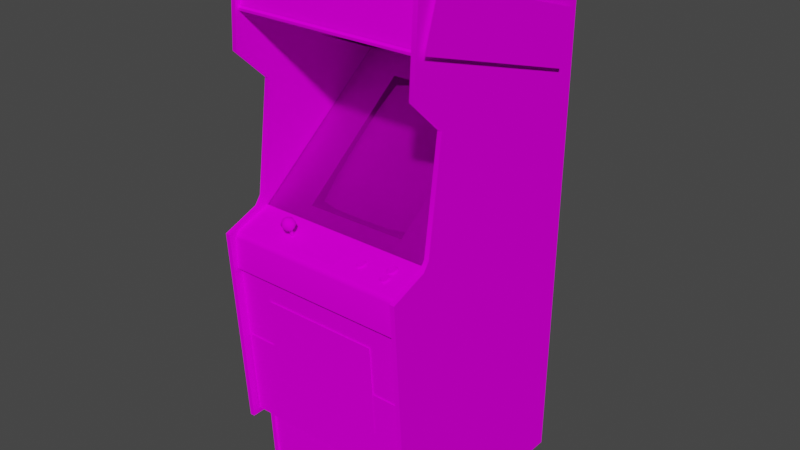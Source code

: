 # Source: timeplt.blend  (saved by Blender 2.93.20; exported with 4.5.12 LTS)
import bpy
from mathutils import Matrix  # noqa: F401  (used for matrix-valued properties, if any)

bpy.ops.wm.read_factory_settings(use_empty=True)
scene = bpy.context.scene
scene.name = 'Scene'

# ---- images (referenced by path relative to the original .blend; pixels are not part of the script)
import os
ASSET_DIR = os.environ.get("B2B_ASSET_DIR", "")  # directory of the original .blend (textures are referenced by path, not embedded)
HERE = os.path.dirname(os.path.abspath(__file__))  # packed textures are extracted next to this script under _unpacked/

def load_image(name, relpath, width, height, colorspace="sRGB"):
    """Load a texture the original file referenced (path relative to the .blend, or extracted next to this script)."""
    p = next((c for c in (os.path.join(HERE, relpath), os.path.join(ASSET_DIR, relpath)) if relpath and os.path.exists(c)), "")
    if p:
        img = bpy.data.images.load(p, check_existing=True)
        img.name = name
    else:  # same state as the original file: an image datablock whose file is absent (Cycles renders it pink)
        img = bpy.data.images.new(name, width, height)
        img.source = "FILE"
        img.filepath = "//" + (relpath or name)
    img.colorspace_settings.name = colorspace
    return img
img_timepltmarquee_tiff = load_image('timepltmarquee.TIFF', 'timepltmarquee.TIFF', 1024, 1024, 'sRGB')
img_timepltmonitormap_tiff = load_image('timepltmonitormap.TIFF', 'timepltmonitormap.TIFF', 1024, 1024, 'sRGB')
img_timepltbezelglassblack_tiff = load_image('timepltbezelglassblack.TIFF', 'timepltbezelglassblack.TIFF', 1024, 1024, 'sRGB')
img_timepltdecalmap_tiff = load_image('timepltdecalmap.TIFF', 'timepltdecalmap.TIFF', 1024, 1024, 'sRGB')
img_timepltallmap_tiff = load_image('timepltallmap.TIFF', 'timepltallmap.TIFF', 1024, 1024, 'sRGB')

# ---- materials (node trees are filled in below, after node groups)
mat_timepltmarquee = bpy.data.materials.new('timepltmarquee')
mat_timepltmarquee.use_transparent_shadow = False
mat_timepltmarquee.roughness = 0.8807
mat_timepltmarquee.specular_intensity = 0.0
mat_timepltmonitor = bpy.data.materials.new('timepltmonitor')
mat_timepltmonitor.use_transparent_shadow = False
mat_timepltmonitor.roughness = 0.8807
mat_timepltmonitor.specular_intensity = 0.0
mat_timepltbezelglass = bpy.data.materials.new('timepltbezelglass')
mat_timepltbezelglass.use_transparent_shadow = False
mat_timepltbezelglass.roughness = 0.8807
mat_timepltbezelglass.specular_intensity = 0.0
mat_timepltdecal = bpy.data.materials.new('timepltdecal')
mat_timepltdecal.use_transparent_shadow = False
mat_timepltdecal.roughness = 0.8807
mat_timepltdecal.specular_intensity = 0.0
mat_timepltall = bpy.data.materials.new('timepltall')
mat_timepltall.use_transparent_shadow = False
mat_timepltall.roughness = 0.8807
mat_timepltall.specular_intensity = 0.0

# ---- node groups
ng_auto_smooth = bpy.data.node_groups.new('Auto Smooth', 'GeometryNodeTree')
_s = ng_auto_smooth.interface.new_socket(name='Geometry', in_out='OUTPUT', socket_type='NodeSocketGeometry')
_s = ng_auto_smooth.interface.new_socket(name='Geometry', in_out='INPUT', socket_type='NodeSocketGeometry')
_s = ng_auto_smooth.interface.new_socket(name='Angle', in_out='INPUT', socket_type='NodeSocketFloat')
_s.subtype = 'ANGLE'
_s.min_value = 0.0
_s.max_value = 3.142
ng_auto_smooth.is_modifier = True
_N = ng_auto_smooth.nodes; _L = ng_auto_smooth.links
n0 = _N.new('NodeGroupOutput'); n0.name = 'Group Output'; n0.location = (480, -100)
n1 = _N.new('NodeGroupInput'); n1.name = 'Group Input'; n1.location = (-420, -300)
n2 = _N.new('NodeGroupInput'); n2.name = 'Group Input.001'; n2.location = (-60, -100)
n3 = _N.new('GeometryNodeSetShadeSmooth'); n3.name = 'Set Shade Smooth'; n3.location = (120, -100)
n3.domain = 'EDGE'
n4 = _N.new('GeometryNodeSetShadeSmooth'); n4.name = 'Set Shade Smooth.001'; n4.location = (300, -100)
n5 = _N.new('GeometryNodeInputMeshEdgeAngle'); n5.name = 'Edge Angle'; n5.location = (-420, -220)
n6 = _N.new('GeometryNodeInputEdgeSmooth'); n6.name = 'Is Edge Smooth'; n6.location = (-60, -160)
n7 = _N.new('GeometryNodeInputShadeSmooth'); n7.name = 'Is Face Smooth'; n7.location = (-240, -340)
n8 = _N.new('FunctionNodeBooleanMath'); n8.name = 'Boolean Math'; n8.location = (-60, -220)
n9 = _N.new('FunctionNodeCompare'); n9.name = 'Compare'; n9.location = (-240, -180)
n9.operation = 'LESS_EQUAL'
_L.new(n5.outputs[0], n9.inputs[0])
_L.new(n4.outputs[0], n0.inputs[0])
_L.new(n1.outputs[1], n9.inputs[1])
_L.new(n9.outputs[0], n8.inputs[0])
_L.new(n7.outputs[0], n8.inputs[1])
_L.new(n2.outputs[0], n3.inputs[0])
_L.new(n6.outputs[0], n3.inputs[1])
_L.new(n3.outputs[0], n4.inputs[0])
_L.new(n8.outputs[0], n3.inputs[2])
n0.is_active_output = True

# ---- material node trees
mat_timepltmarquee.use_nodes = True; mat_timepltmarquee.node_tree.nodes.clear()
_N = mat_timepltmarquee.node_tree.nodes; _L = mat_timepltmarquee.node_tree.links
n0 = _N.new('ShaderNodeBsdfPrincipled'); n0.name = 'Principled BSDF'; n0.location = (10, 300)
n0.distribution = 'GGX'
n0.subsurface_method = 'BURLEY'
n0.inputs[2].default_value = 0.8807
n0.inputs[3].default_value = 1.45
n0.inputs[13].default_value = 0.0
n0.inputs[27].default_value = (0.0, 0.0, 0.0, 1.0)
n0.inputs[28].default_value = 1.0
n1 = _N.new('ShaderNodeOutputMaterial'); n1.name = 'Material Output'; n1.location = (300, 300)
n2 = _N.new('ShaderNodeTexImage'); n2.name = 'Image Texture'; n2.location = (-300, 600)
n2.image = img_timepltmarquee_tiff
_L.new(n0.outputs[0], n1.inputs[0])
_L.new(n2.outputs[0], n0.inputs[0])
n1.is_active_output = True
mat_timepltmonitor.use_nodes = True; mat_timepltmonitor.node_tree.nodes.clear()
_N = mat_timepltmonitor.node_tree.nodes; _L = mat_timepltmonitor.node_tree.links
n0 = _N.new('ShaderNodeBsdfPrincipled'); n0.name = 'Principled BSDF'; n0.location = (10, 300)
n0.distribution = 'GGX'
n0.subsurface_method = 'BURLEY'
n0.inputs[2].default_value = 0.8807
n0.inputs[3].default_value = 1.45
n0.inputs[13].default_value = 0.0
n0.inputs[27].default_value = (0.0, 0.0, 0.0, 1.0)
n0.inputs[28].default_value = 1.0
n1 = _N.new('ShaderNodeOutputMaterial'); n1.name = 'Material Output'; n1.location = (300, 300)
n2 = _N.new('ShaderNodeTexImage'); n2.name = 'Image Texture'; n2.location = (-300, 600)
n2.image = img_timepltmonitormap_tiff
_L.new(n0.outputs[0], n1.inputs[0])
_L.new(n2.outputs[0], n0.inputs[0])
n1.is_active_output = True
mat_timepltbezelglass.use_nodes = True; mat_timepltbezelglass.node_tree.nodes.clear()
_N = mat_timepltbezelglass.node_tree.nodes; _L = mat_timepltbezelglass.node_tree.links
n0 = _N.new('ShaderNodeBsdfPrincipled'); n0.name = 'Principled BSDF'; n0.location = (10, 300)
n0.distribution = 'GGX'
n0.subsurface_method = 'BURLEY'
n0.inputs[2].default_value = 0.8807
n0.inputs[3].default_value = 1.45
n0.inputs[4].default_value = 0.2
n0.inputs[13].default_value = 0.0
n0.inputs[27].default_value = (0.0, 0.0, 0.0, 1.0)
n0.inputs[28].default_value = 1.0
n1 = _N.new('ShaderNodeOutputMaterial'); n1.name = 'Material Output'; n1.location = (300, 300)
n2 = _N.new('ShaderNodeTexImage'); n2.name = 'Image Texture'; n2.location = (-300, 600)
n2.image = img_timepltbezelglassblack_tiff
_L.new(n0.outputs[0], n1.inputs[0])
_L.new(n2.outputs[0], n0.inputs[0])
n1.is_active_output = True
mat_timepltdecal.use_nodes = True; mat_timepltdecal.node_tree.nodes.clear()
_N = mat_timepltdecal.node_tree.nodes; _L = mat_timepltdecal.node_tree.links
n0 = _N.new('ShaderNodeBsdfPrincipled'); n0.name = 'Principled BSDF'; n0.location = (10, 300)
n0.distribution = 'GGX'
n0.subsurface_method = 'BURLEY'
n0.inputs[2].default_value = 0.8807
n0.inputs[3].default_value = 1.45
n0.inputs[13].default_value = 0.0
n0.inputs[27].default_value = (0.0, 0.0, 0.0, 1.0)
n0.inputs[28].default_value = 1.0
n1 = _N.new('ShaderNodeOutputMaterial'); n1.name = 'Material Output'; n1.location = (300, 300)
n2 = _N.new('ShaderNodeTexImage'); n2.name = 'Image Texture'; n2.location = (-300, 600)
n2.image = img_timepltdecalmap_tiff
_L.new(n0.outputs[0], n1.inputs[0])
_L.new(n2.outputs[0], n0.inputs[0])
n1.is_active_output = True
mat_timepltall.use_nodes = True; mat_timepltall.node_tree.nodes.clear()
_N = mat_timepltall.node_tree.nodes; _L = mat_timepltall.node_tree.links
n0 = _N.new('ShaderNodeBsdfPrincipled'); n0.name = 'Principled BSDF'; n0.location = (10, 300)
n0.distribution = 'GGX'
n0.subsurface_method = 'BURLEY'
n0.inputs[2].default_value = 0.8807
n0.inputs[3].default_value = 1.45
n0.inputs[13].default_value = 0.0
n0.inputs[27].default_value = (0.0, 0.0, 0.0, 1.0)
n0.inputs[28].default_value = 1.0
n1 = _N.new('ShaderNodeOutputMaterial'); n1.name = 'Material Output'; n1.location = (300, 300)
n2 = _N.new('ShaderNodeTexImage'); n2.name = 'Image Texture'; n2.location = (-300, 600)
n2.image = img_timepltallmap_tiff
_L.new(n0.outputs[0], n1.inputs[0])
_L.new(n2.outputs[0], n0.inputs[0])
n1.is_active_output = True

# ---- world
world_world = bpy.data.worlds.new('World'); scene.world = world_world
world_world.use_nodes = True; world_world.node_tree.nodes.clear()
_N = world_world.node_tree.nodes; _L = world_world.node_tree.links
n0 = _N.new('ShaderNodeOutputWorld'); n0.name = 'World Output'; n0.location = (300, 300)
n1 = _N.new('ShaderNodeBackground'); n1.name = 'Background'; n1.location = (10, 300)
n1.inputs[0].default_value = (0.05088, 0.05088, 0.05088, 1.0)
_L.new(n1.outputs[0], n0.inputs[0])
n0.is_active_output = True
world_world.color = (0.05088, 0.05088, 0.05088)
world_world.use_sun_shadow = False
world_world.sun_shadow_jitter_overblur = 0.0

# ---- meshes
me_timeplt = bpy.data.meshes.new('timeplt')
me_timeplt.from_pydata([(-0.1651, 0.6416, -0.1244), (-0.1651, 0.5485, -0.1244), (0.07649, 0.6416, -0.1244), (0.07649, 0.5485, -0.1244), (0.08406, 0.0457, -0.1361), (0.08481, 0.1358, -0.2444), (-0.02119, 0.1422, -0.241), (-0.02006, 0.2286, -0.3527), (-0.1227, 0.2236, -0.3523), (-0.1245, 0.1369, -0.2425), (-0.02043, 0.04986, -0.1323), (-0.02006, -0.008818, -0.06644), (-0.1234, 0.04684, -0.1346), (0.08444, 0.2225, -0.3542), (-0.1874, 0.132, -0.2444), (-0.1844, 0.2172, -0.3511), (0.148, 0.2153, -0.3538), (0.1401, 0.263, -0.414), (0.08254, 0.2736, -0.4208), (0.1477, 0.04305, -0.1414), (0.1503, 0.1301, -0.2474), (-0.01892, 0.2793, -0.4216), (-0.1192, 0.2747, -0.4193), (0.08179, -0.01033, -0.07137), (-0.01968, -0.009575, -0.06682), (-0.12, -0.009575, -0.06985), (-0.1847, 0.04494, -0.1388), (-0.1874, 0.1313, -0.2448), (-0.1844, 0.2168, -0.3511), (-0.1847, 0.04456, -0.1388), (-0.1204, -0.009196, -0.06985), (0.1393, -0.006168, -0.08197), (0.08179, -0.01071, -0.07174), (-0.1757, 0.2645, -0.4113), (0.1393, -0.006546, -0.08197), (-0.1764, -0.004653, -0.07932), (-0.1764, -0.005032, -0.07932), (-0.1757, 0.2649, -0.4113), (0.2779, -0.03456, 0.002459), (0.2779, 0.3667, -0.5151), (-0.3369, 0.3667, -0.5151), (-0.3369, -0.03456, 0.002459), (-0.3521, 0.3868, -0.5586), (-0.3521, 0.7491, 0.009274), (-0.3521, 0.5538, -0.6112), (0.3089, 0.3868, -0.5586), (0.3089, 0.7491, 0.009274), (0.3089, 0.5825, 0.0619), (0.3089, 0.5538, -0.6112), (-0.3521, 0.5825, 0.0619), (-0.1666, 0.006705, 0.07969), (-0.1609, 0.005947, 0.08234), (-0.1666, -0.02131, 0.1032), (-0.151, -0.02472, 0.09446), (-0.1571, -0.001246, 0.09597), (-0.151, 0.0002686, 0.08651), (-0.1582, 0.004054, 0.08764), (-0.1821, 0.0002686, 0.08651), (-0.1749, 0.004054, 0.08764), (-0.1666, -0.01222, 0.1039), (-0.1533, -0.007682, 0.09786), (-0.1666, -0.005032, 0.1009), (-0.1624, 0.003676, 0.09181), (-0.1635, 0.005569, 0.0884), (-0.1647, 0.00519, 0.09029), (-0.1666, 0.001404, 0.09559), (-0.1688, 0.006326, 0.08651), (-0.1696, 0.005569, 0.0884), (-0.1688, 0.00519, 0.09029), (-0.1666, 0.004812, 0.09105), (-0.1647, 0.006326, 0.08651), (-0.1666, 0.006705, 0.08575), (-0.1666, 0.006326, 0.0884), (-0.1726, 0.005947, 0.08234), (-0.1666, 0.00519, 0.07174), (0.2775, 0.5806, -0.6044), (-0.3373, 0.7635, 0.03578), (0.2942, 0.6041, -0.6464), (0.279, 0.6041, -0.6464), (0.279, -0.0285, 0.03729), (-0.335, -0.0285, 0.03729), (-0.335, -0.0004886, 0.01685), (-0.3502, 0.6041, -0.6464), (-0.3502, 0.3565, -0.03161), (-0.3502, -0.7505, 0.03237), (-0.3502, -0.0285, 0.03729), (0.2787, 0.3671, -0.5208), (-0.3362, 0.5769, 0.06644), (0.2775, 0.784, 0.046), (-0.335, -0.9905, 0.0195), (-0.3362, 0.3671, -0.5208), (0.2775, 0.7635, 0.03578), (-0.3362, -0.1932, 0.1225), (-0.3362, -0.7334, 0.08726), (0.279, -0.1932, 0.1225), (0.279, 0.7953, 0.05281), (0.1708, -0.5805, 0.1024), (0.1708, -0.2761, 0.1217), (-0.2245, -0.5805, 0.1024), (-0.2245, -0.2761, 0.1217), (0.2707, -0.724, 0.09219), (0.2707, -0.4381, 0.1104), (-0.326, -0.724, 0.09219), (-0.326, -0.4381, 0.1104), (0.279, -0.9905, 0.01268), (-0.3362, -0.7334, 0.02593), (-0.3362, -0.9905, 0.01268), (-0.3354, -0.0338, 0.002459), (-0.3354, -0.07431, 0.1232), (0.2798, -0.0338, 0.002459), (-0.1927, 0.2888, -0.4212), (-0.335, 0.3675, -0.5226), (-0.335, -0.03986, 0.002838), (0.2798, 0.3675, -0.5226), (0.07384, 0.4671, -0.2043), (0.07384, 0.5367, -0.01231), (-0.1094, 0.4671, -0.2043), (-0.1094, 0.5367, -0.01231), (-0.1666, -0.05236, 0.03918), (-0.1863, -0.05501, 0.04675), (-0.1389, -0.06144, 0.06531), (-0.1469, -0.05501, 0.04675), (-0.1666, -0.07015, 0.09181), (-0.1469, -0.0675, 0.08386), (0.1556, 0.2929, -0.4265), (0.2798, -0.03986, 0.002838), (-0.1889, -0.007682, -0.03843), (-0.1439, -0.01412, 0.08158), (-0.151, -0.01563, 0.09749), (-0.187, -0.00541, 0.08461), (-0.181, -0.0008672, 0.07098), (0.1526, -0.006168, -0.04032), (-0.3502, 0.4637, 0.08348), (0.2798, -0.09249, 0.1372), (-0.3354, -0.09249, 0.1372), (0.1874, -0.05387, 0.08272), (0.2079, -0.05766, 0.09408), (0.08974, -0.04971, 0.06833), (-0.335, -0.7505, 0.1164), (0.03257, -0.06901, 0.11), (0.03257, -0.04327, 0.03275), (-0.1033, -0.06901, 0.11), (-0.1033, -0.04327, 0.03275), (-0.1666, -0.02926, 0.09711), (-0.1666, -0.01639, 0.06001), (0.1999, -0.03986, 0.04183), (0.1867, -0.04213, 0.04903), (0.2071, -0.0463, 0.06038), (-0.2071, -0.06788, 0.1043), (-0.2071, -0.04441, 0.03464), (-0.3112, -0.06788, 0.1043), (-0.3112, -0.04441, 0.03464), (-0.1726, 0.002162, 0.09332), (-0.1666, -0.006546, 0.06001), (-0.1825, -0.008818, 0.06644), (0.192, -0.04706, 0.06303), (-0.1893, -0.01412, 0.08158), (0.1034, -0.04743, 0.06114), (-0.1946, -0.06144, 0.06531), (-0.1863, -0.0675, 0.08386), (-0.1707, -0.06258, 0.06909), (0.1889, -0.04441, 0.03615), (0.184, -0.04592, 0.03994), (0.1885, -0.04403, 0.04486), (0.1885, -0.04933, 0.05925), (0.1867, -0.04819, 0.05584), (0.181, -0.0516, 0.05698), (-0.1722, -0.06144, 0.06531), (-0.1722, -0.03115, 0.07591), (0.279, -0.7334, 0.02593), (0.279, -0.7334, 0.08726), (-0.1461, -0.00541, 0.08461), (-0.1666, 0.001026, 0.06531), (0.2775, 0.5958, -0.6347), (-0.3373, -0.9871, -0.6146), (-0.3373, 0.5958, -0.6347), (0.0992, -0.05803, 0.08234), (0.09504, -0.05766, 0.08121), (0.09239, -0.0622, 0.08499), (0.2775, 0.7484, 0.0513), (0.2775, 0.7688, 0.06644), (-0.3373, 0.7688, 0.06644), (-0.181, -0.01033, 0.09824), (-0.3373, 0.7484, 0.0513), (0.1867, -0.05841, 0.08575), (0.1874, -0.0569, 0.08196), (0.1817, -0.05917, 0.07893), (0.2079, -0.05614, 0.06985), (0.2018, -0.05538, 0.06796), (0.2007, -0.05425, 0.07439), (0.2109, -0.05841, 0.08575), (0.2101, -0.05955, 0.08954), (0.2154, -0.06333, 0.09067), (0.2942, -0.07469, 0.16), (0.2942, -0.0004886, 0.01685), (0.279, 0.3565, -0.03161), (0.279, -0.0004886, 0.01685), (-0.3502, -0.0004886, 0.01685), (0.2775, -0.9871, -0.6146), (-0.3373, 0.5806, -0.6044), (0.209, -0.04516, 0.04827), (0.2097, -0.04668, 0.05205), (0.2158, -0.04971, 0.05092), (0.2067, -0.05463, 0.06568), (0.2116, -0.05349, 0.0619), (0.2071, -0.04933, 0.05925), (0.1193, -0.05728, 0.07023), (0.1181, -0.05501, 0.06455), (0.1125, -0.05273, 0.0672), (0.1041, -0.06296, 0.08689), (0.1102, -0.0622, 0.08499), (0.1072, -0.05766, 0.08121), (-0.1787, -0.03115, 0.07591), (-0.1863, -0.02283, 0.07856), (0.1897, -0.06636, 0.09938), (0.1957, -0.06712, 0.1013), (0.1965, -0.0622, 0.09673), (0.2124, -0.06485, 0.09559), (-0.1624, -0.03229, 0.07969), (-0.1609, -0.03115, 0.07591), (0.279, -0.9905, -0.6287), (-0.335, 0.6041, -0.6464), (0.2116, -0.04592, 0.03994), (0.2067, -0.04441, 0.03615), (0.2037, -0.04327, 0.04221), (0.1957, -0.04289, 0.0407), (0.1999, -0.04289, 0.0407), (0.201, -0.04365, 0.03426), (-0.1753, -0.02813, 0.06758), (0.2942, 0.4637, 0.08348), (0.2037, -0.05008, 0.0619), (0.1999, -0.05046, 0.06303), (0.201, -0.05538, 0.06758), (0.184, -0.05349, 0.0619), (0.1889, -0.05463, 0.06568), (0.192, -0.05008, 0.0619), (-0.1666, -0.03267, 0.08121), (-0.1666, -0.06333, 0.07098), (-0.1666, -0.05955, 0.06001), (0.08746, -0.06106, 0.08121), (0.08444, -0.05501, 0.06455), (0.0833, -0.05728, 0.07023), (0.08936, -0.05425, 0.07136), (0.08974, -0.05273, 0.0672), (0.1041, -0.05122, 0.05357), (0.09807, -0.05122, 0.05357), (0.0992, -0.05046, 0.06001), (0.2048, -0.05501, 0.07591), (0.2079, -0.05576, 0.07856), (0.2124, -0.05728, 0.07363), (0.1034, -0.05046, 0.06001), (0.1106, -0.0516, 0.06379), (0.1859, -0.04668, 0.05205), (0.1867, -0.04516, 0.04827), (0.181, -0.04743, 0.04524), (-0.1806, -0.02737, 0.09181), (-0.1825, -0.01942, 0.09673), (-0.1526, -0.01828, 0.06531), (-0.1469, -0.02283, 0.07856), (-0.1507, -0.008818, 0.06644), (-0.1522, -0.0008672, 0.07098), (-0.335, -0.7505, 0.03237), (0.2942, -0.7505, 0.03237), (0.279, -0.7505, 0.03237), (0.2942, -0.9905, 0.0195), (0.1927, -0.06182, 0.09559), (0.181, -0.06106, 0.08461), (0.1817, -0.06333, 0.09067), (0.1874, -0.05955, 0.08954), (-0.3373, 0.784, 0.046), (-0.1548, -0.03115, 0.08802), (-0.1806, -0.01828, 0.06531), (-0.1609, -0.06144, 0.06531), (0.2942, 0.3565, -0.03161), (0.279, 0.4637, 0.08348), (-0.335, 0.3565, -0.03161), (0.2079, -0.06068, 0.09294), (0.2048, -0.06182, 0.09559), (0.2079, -0.06636, 0.09938), (0.1927, -0.05841, 0.09673), (0.2147, -0.04743, 0.04524), (0.2166, -0.06106, 0.08461), (0.2154, -0.05917, 0.07893), (0.2101, -0.0569, 0.08196), (0.1798, -0.04971, 0.05092), (-0.3362, 0.589, 0.06001), (-0.1666, -0.02926, 0.07023), (-0.1707, -0.02964, 0.07174), (0.1106, -0.0569, 0.07856), (0.1132, -0.05122, 0.0725), (0.1897, -0.05614, 0.06985), (0.1851, -0.05728, 0.07363), (0.1897, -0.05576, 0.07856), (0.1927, -0.05501, 0.07591), (0.1965, -0.05425, 0.07439), (0.1957, -0.05538, 0.06796), (-0.3502, -0.9905, 0.0195), (0.279, -0.9905, 0.0195), (0.279, -0.07469, 0.16), (0.2942, -0.7505, 0.1164), (-0.335, 0.4637, 0.08348), (-0.335, -0.07469, 0.16), (-0.3502, -0.07469, 0.16), (0.2798, -0.1966, 0.1251), (0.2798, -0.1958, 0.1365), (-0.3354, -0.1958, 0.1365), (-0.3354, -0.1966, 0.1251), (0.2942, -0.0285, 0.03729), (0.2787, 0.589, 0.06001), (0.09201, -0.0569, 0.07856), (0.08974, -0.05538, 0.07515), (0.08444, -0.05917, 0.07591), (0.08974, -0.05236, 0.07628), (-0.1666, -0.02699, 0.06417), (-0.1666, -0.03494, 0.08726), (-0.1582, -0.0338, 0.08386), (-0.3502, -0.7505, 0.1164), (-0.3502, -0.9905, -0.6287), (-0.335, -0.9905, -0.6287), (0.279, -0.7505, 0.1164), (0.2942, -0.9905, -0.6287), (0.2798, -0.07431, 0.1232), (0.1034, -0.05501, 0.08348), (0.1106, -0.05387, 0.07969), (0.1151, -0.05349, 0.05925), (0.1102, -0.05198, 0.05546), (0.1072, -0.05084, 0.06152), (0.1946, -0.05538, 0.06758), (0.09239, -0.05198, 0.05546), (0.08746, -0.05349, 0.05925), (0.09201, -0.0516, 0.06379), (0.1151, -0.06106, 0.08121), (0.1181, -0.05917, 0.07591), (0.1125, -0.05538, 0.07515), (0.2018, -0.06712, 0.1013), (0.1946, -0.04365, 0.03426), (0.209, -0.04213, 0.04903), (0.1999, -0.04743, 0.06417), (0.1885, -0.0463, 0.06038), (0.2942, 0.7904, 0.06531), (0.2942, 0.7953, 0.05281), (0.2048, -0.05841, 0.09673), (0.2007, -0.0622, 0.09673), (-0.335, 0.7904, 0.06531), (-0.335, 0.7953, 0.05281), (-0.3502, 0.7953, 0.05281), (0.1106, -0.04857, 0.06493), (0.2109, -0.05501, 0.08689), (0.2048, -0.0516, 0.07704), (0.2079, -0.05273, 0.07931), (-0.1582, -0.02813, 0.06758), (0.09504, -0.04781, 0.06266), (0.1125, -0.04971, 0.06833), (0.1125, -0.05236, 0.07628), (-0.1753, -0.0338, 0.08386), (0.1927, -0.0516, 0.07704), (0.279, 0.7904, 0.06531), (-0.3502, 0.7904, 0.06531), (0.2787, 0.5769, 0.06644), (-0.3362, 0.5848, 0.06758), (0.1859, -0.04365, 0.05319), (0.1897, -0.05273, 0.07931), (0.2787, 0.5848, 0.06758), (0.2071, -0.04403, 0.04486), (0.1957, -0.05046, 0.06303), (0.1957, -0.04743, 0.06417), (0.09504, -0.05084, 0.06152), (0.1897, -0.06068, 0.09294), (0.209, -0.04819, 0.05584), (0.209, -0.04516, 0.05698), (0.1132, -0.05425, 0.07136), (0.192, -0.04327, 0.04221), (0.09504, -0.05463, 0.08196), (0.2071, -0.041, 0.04562), (0.2097, -0.04365, 0.05319), (0.2007, -0.05917, 0.09786), (0.2101, -0.05387, 0.08272), (-0.1707, -0.03229, 0.07969), (-0.1624, -0.02964, 0.07174), (-0.1775, -0.003517, 0.09673), (-0.1775, 0.003676, 0.07628), (0.1851, -0.06485, 0.09559), (0.09807, -0.06296, 0.08689), (0.1034, -0.05803, 0.08234), (0.2147, -0.0516, 0.05698), (-0.1556, 0.003676, 0.07628), (-0.1707, -0.05993, 0.06152), (-0.1624, -0.06258, 0.06909), (-0.1624, -0.05993, 0.06152), (0.1874, -0.05652, 0.09067), (0.192, -0.04024, 0.04335), (0.1957, -0.03986, 0.04183), (0.1867, -0.04516, 0.05698), (0.08936, -0.05122, 0.0725), (0.2007, -0.05122, 0.07553), (-0.1545, -0.03115, 0.07591), (0.0992, -0.05501, 0.08348), (0.1072, -0.04781, 0.06266), (0.1897, -0.05766, 0.09408), (0.2037, -0.04024, 0.04335), (0.2037, -0.04706, 0.06303), (0.09201, -0.04857, 0.06493), (0.09201, -0.05387, 0.07969), (0.1867, -0.05501, 0.08689), (0.1885, -0.041, 0.04562), (0.1965, -0.05122, 0.07553), (0.0992, -0.04743, 0.06114), (0.1965, -0.05917, 0.09786), (0.2101, -0.05652, 0.09067), (0.1072, -0.05463, 0.08196), (0.2794, 0.5867, 0.05773), (0.2794, 0.7624, 0.04032), (-0.335, 0.5867, 0.05773), (-0.335, 0.7624, 0.04032)], [], [(181, 183, 179, 180), (397, 346, 251, 326), (286, 378, 388, 238), (13, 18, 21, 7), (14, 26, 12, 9), (6, 10, 4, 5), (218, 236, 237, 387), (326, 251, 324, 325), (351, 406, 246, 366), (128, 60, 59, 52), (363, 200, 280, 222), (23, 4, 10, 11), (341, 375, 342, 277), (12, 30, 11, 10), (336, 374, 201, 200), (389, 403, 184, 268), (248, 283, 282, 249), (25, 24, 11), (58, 152, 68, 67), (15, 37, 33, 28), (11, 30, 25), (36, 25, 30), (31, 23, 32), (377, 236, 314, 354), (29, 36, 35, 26), (32, 34, 31), (30, 35, 36), (84, 296, 89, 261), (352, 289, 370, 208), (42, 49, 43, 44), (70, 63, 56, 51), (54, 55, 56), (67, 66, 73, 58), (64, 63, 70, 72), (385, 74, 50, 51), (62, 63, 64), (65, 62, 64), (66, 67, 72), (68, 69, 72), (69, 64, 72), (67, 68, 72), (70, 71, 72), (71, 66, 72), (60, 171, 55, 54), (55, 385, 51, 56), (77, 307, 262), (77, 273, 194), (78, 196, 195), (78, 263, 79), (221, 80, 261), (221, 275, 81), (82, 197, 83), (82, 84, 85), (142, 141, 139, 140), (221, 89, 318), (82, 317, 296), (78, 220, 297), (77, 264, 320), (269, 181, 180, 88), (297, 220, 320, 264), (263, 297, 264, 262), (344, 275, 221), (345, 82, 83), (340, 273, 77), (95, 78, 195), (357, 132, 300, 343), (226, 225, 391, 145), (76, 199, 75, 91), (82, 296, 84), (221, 261, 89), (78, 297, 263), (77, 262, 264), (298, 319, 299, 193), (110, 111, 112), (110, 113, 111), (196, 79, 307, 194), (23, 11, 24, 32), (167, 386, 119, 158), (354, 212, 168, 377), (110, 124, 113), (124, 125, 113), (126, 112, 125), (126, 110, 112), (379, 61, 65, 152), (130, 172, 153, 154), (126, 125, 131), (124, 131, 125), (263, 319, 298, 79), (250, 326, 325, 244), (84, 316, 302, 85), (193, 299, 262, 307), (344, 300, 275), (345, 83, 132), (95, 195, 274), (340, 229, 273), (275, 300, 132, 83), (163, 371, 161, 162), (405, 394, 189, 294), (74, 380, 73, 50), (60, 54, 61, 59), (227, 335, 225, 226), (103, 102, 100, 101), (53, 128, 52, 143), (58, 73, 380, 57), (259, 153, 172, 260), (159, 122, 237, 160), (394, 355, 135), (224, 363, 222, 223), (204, 384, 368, 205), (145, 399, 224, 226), (51, 50, 71, 70), (167, 160, 377, 168), (88, 173, 175, 269), (395, 350, 257, 258), (248, 247, 348, 349), (406, 157, 250, 246), (383, 176, 382, 209), (197, 85, 80, 81), (313, 228, 271, 144), (243, 330, 329, 240), (301, 138, 261, 80), (8, 22, 37, 15), (273, 229, 274, 195), (261, 138, 316, 84), (133, 321, 108, 134), (82, 345, 344, 221), (3, 2, 0, 1), (254, 284, 252, 253), (235, 164, 233, 234), (249, 187, 247, 248), (185, 292, 291, 186), (144, 257, 350, 313), (172, 130, 380, 74), (211, 383, 209, 210), (210, 331, 288, 211), (14, 15, 28, 27), (322, 396, 176, 383), (170, 94, 92, 93), (296, 317, 318, 89), (77, 320, 220, 78), (216, 265, 214, 215), (189, 247, 187, 188), (314, 315, 270, 143), (359, 87, 358, 362), (85, 302, 301, 80), (234, 327, 364, 235), (202, 280, 200, 201), (53, 258, 127, 128), (403, 135, 185, 184), (387, 237, 122, 123), (238, 386, 287, 286), (207, 324, 251, 208), (191, 276, 217, 192), (267, 381, 367, 268), (292, 293, 290, 291), (394, 136, 347), (333, 288, 331, 332), (145, 390, 146), (232, 203, 230, 231), (256, 156, 213, 255), (379, 57, 129, 182), (154, 156, 129, 130), (93, 105, 169, 170), (302, 316, 138, 301), (198, 75, 199, 174), (221, 318, 317, 82), (310, 242, 241, 311), (362, 308, 285, 359), (395, 315, 218, 219), (212, 354, 255, 213), (315, 395, 258, 270), (160, 167, 158, 159), (386, 238, 118, 119), (86, 358, 87, 90), (305, 306, 303, 304), (242, 243, 240, 241), (30, 12, 26, 35), (157, 137, 372, 323), (45, 48, 46, 47), (137, 401, 330, 243), (205, 230, 203, 204), (157, 323, 289), (366, 246, 245, 328), (192, 281, 190, 191), (104, 169, 105, 106), (262, 299, 319, 263), (134, 305, 304, 133), (95, 356, 339, 340), (345, 357, 343, 344), (57, 380, 130, 129), (81, 275, 83, 197), (221, 81, 80), (40, 41, 38, 39), (77, 194, 307), (151, 150, 148, 149), (59, 182, 256, 52), (82, 85, 197), (78, 79, 196), (18, 13, 16, 17), (137, 312, 372), (238, 388, 121, 118), (69, 68, 152, 65), (286, 287, 228, 313), (378, 286, 313, 350), (270, 258, 53), (143, 270, 53), (190, 283, 376, 347), (338, 392, 165, 164), (372, 402, 309, 177), (272, 388, 378, 219), (165, 252, 284, 166), (146, 155, 147, 145), (295, 290, 293, 294), (268, 184, 266, 267), (186, 266, 184, 185), (321, 109, 107, 108), (360, 146, 253, 252), (365, 155, 235, 364), (346, 352, 208, 251), (340, 339, 229), (337, 365, 364, 231), (373, 336, 200, 363), (344, 343, 300), (173, 198, 174, 175), (388, 272, 120, 121), (61, 54, 65), (369, 147, 205, 368), (117, 116, 114, 115), (147, 400, 230, 205), (361, 355, 293, 292), (15, 14, 9, 8), (231, 230, 400, 337), (242, 310, 312, 393), (279, 398, 367, 265), (268, 367, 398, 389), (95, 274, 356), (345, 132, 357), (396, 372, 177, 176), (333, 370, 289, 353), (355, 405, 294, 293), (413, 412, 410, 411), (353, 323, 288, 333), (323, 409, 211, 288), (277, 342, 334, 278), (10, 6, 9, 12), (5, 13, 7, 6), (265, 367, 381, 214), (283, 190, 281, 282), (19, 20, 5, 4), (231, 364, 327, 232), (399, 373, 363, 224), (409, 322, 383, 211), (155, 337, 147), (373, 145, 374), (279, 375, 136), (372, 322, 323), (145, 147, 374), (168, 287, 386, 167), (346, 157, 289), (349, 394, 347), (22, 8, 7, 21), (153, 259, 257, 144), (271, 213, 156, 154), (144, 271, 154, 153), (178, 382, 176, 177), (259, 127, 258, 257), (50, 73, 66, 71), (213, 271, 228, 212), (260, 171, 127, 259), (6, 7, 8, 9), (171, 260, 385, 55), (74, 385, 260, 172), (354, 314, 143, 255), (278, 217, 276, 277), (342, 216, 215, 334), (330, 366, 328, 329), (171, 60, 128, 127), (61, 379, 182, 59), (54, 56, 62), (65, 54, 62), (294, 189, 188, 295), (311, 239, 309, 310), (208, 370, 206, 207), (394, 135, 279, 136), (332, 206, 370, 333), (177, 309, 239, 178), (253, 163, 162, 254), (31, 19, 4, 23), (166, 233, 164, 165), (246, 250, 244, 245), (226, 224, 223, 227), (201, 368, 384, 202), (371, 225, 335, 161), (236, 377, 160, 237), (292, 185, 135, 361), (375, 407, 216, 342), (404, 390, 371, 163), (349, 376, 283, 248), (135, 389, 279), (145, 391, 390), (146, 392, 155), (407, 279, 265, 216), (137, 393, 312), (157, 351, 137), (13, 5, 20, 16), (349, 348, 394), (65, 64, 69), (272, 387, 123, 120), (26, 14, 27, 29), (287, 168, 212, 228), (219, 378, 350, 395), (57, 379, 152, 58), (236, 218, 315, 314), (62, 56, 63), (326, 250, 157, 397), (163, 253, 146, 404), (402, 312, 310, 309), (243, 242, 393, 137), (276, 191, 408, 136), (401, 351, 366, 330), (247, 189, 394, 348), (347, 408, 191, 190), (374, 369, 368, 201), (136, 341, 277, 276), (387, 272, 219, 218), (156, 256, 182, 129), (356, 274, 229, 339), (390, 391, 225, 371), (155, 338, 164, 235), (99, 98, 96, 97), (52, 256, 255, 143), (392, 360, 252, 165), (194, 273, 195, 196), (372, 396, 322), (355, 361, 135), (375, 341, 136), (346, 397, 157), (392, 338, 155), (389, 398, 279), (373, 399, 145), (323, 353, 289), (352, 346, 289), (337, 400, 147), (376, 349, 347), (155, 365, 337), (351, 401, 137), (146, 360, 392), (312, 402, 372), (135, 403, 389), (336, 373, 374), (390, 404, 146), (394, 405, 355), (157, 406, 351), (147, 369, 374), (279, 407, 375), (136, 408, 347), (322, 409, 323), (79, 298, 193, 307), (78, 95, 340, 77)])
me_timeplt.polygons.foreach_set('use_smooth', [True] * 359)
me_timeplt.polygons.foreach_set('material_index', [4, 4, 4, 1, 1, 1, 4, 4, 4, 4, 4, 1, 4, 1, 4, 4, 4, 1, 4, 1, 1, 1, 1, 4, 1, 1, 1, 4, 4, 3, 4, 4, 4, 4, 4, 4, 4, 4, 4, 4, 4, 4, 4, 4, 4, 4, 4, 4, 4, 4, 4, 4, 4, 4, 4, 4, 4, 4, 4, 4, 4, 4, 4, 4, 4, 4, 4, 4, 4, 4, 4, 4, 4, 4, 4, 4, 1, 4, 4, 4, 4, 4, 4, 4, 4, 4, 4, 4, 4, 4, 4, 4, 4, 4, 4, 4, 4, 4, 4, 4, 4, 4, 4, 4, 4, 4, 4, 4, 4, 4, 4, 4, 4, 4, 4, 4, 4, 4, 4, 4, 4, 1, 4, 4, 4, 4, 0, 4, 4, 4, 4, 4, 4, 4, 4, 1, 4, 4, 4, 4, 4, 4, 4, 4, 4, 4, 4, 4, 4, 4, 4, 4, 4, 4, 4, 4, 4, 4, 4, 4, 4, 4, 4, 4, 4, 4, 4, 4, 4, 4, 4, 4, 4, 4, 4, 4, 1, 4, 3, 4, 4, 4, 4, 4, 4, 4, 4, 4, 4, 4, 4, 4, 2, 4, 4, 4, 4, 4, 1, 4, 4, 4, 4, 4, 4, 4, 4, 4, 4, 4, 4, 4, 4, 4, 4, 4, 4, 4, 4, 4, 4, 4, 4, 4, 4, 4, 4, 4, 4, 4, 1, 4, 4, 4, 4, 4, 4, 4, 4, 4, 0, 4, 4, 4, 1, 1, 4, 4, 1, 4, 4, 4, 4, 4, 4, 4, 4, 4, 4, 4, 1, 4, 4, 4, 4, 4, 4, 4, 4, 1, 4, 4, 4, 4, 4, 4, 4, 4, 4, 4, 4, 4, 4, 4, 4, 4, 4, 1, 4, 4, 4, 4, 4, 4, 4, 4, 4, 4, 4, 4, 4, 4, 4, 4, 1, 4, 4, 4, 1, 4, 4, 4, 4, 4, 4, 4, 4, 4, 4, 4, 4, 4, 4, 4, 4, 4, 4, 4, 4, 4, 4, 4, 4, 4, 4, 4, 4, 4, 4, 4, 4, 4, 4, 4, 4, 4, 4, 4, 4, 4, 4, 4, 4, 4, 4, 4, 4, 4, 4])
_uv = me_timeplt.uv_layers.new(name='UVMap')
_uv.uv.foreach_set('vector', [0.7707, 0.1456, 0.7707, 0.14, 0.7735, 0.14, 0.7735, 0.1456, 0.9744, 0.9828, 0.98, 0.98, 0.98, 0.98, 0.9744, 0.9828, 0.8154, 0.9772, 0.8126, 0.9772, 0.8126, 0.9744, 0.8154, 0.9744, 0.7791, 0.7791, 0.7707, 0.9465, 0.5, 0.9549, 0.5, 0.7819, 0.05068, 0.5028, 0.05626, 0.2321, 0.2237, 0.2237, 0.2209, 0.5028, 0.5028, 0.5, 0.5028, 0.2209, 0.7791, 0.2237, 0.7819, 0.5028, 0.8126, 0.9716, 0.8154, 0.9716, 0.8154, 0.9744, 0.8126, 0.9744, 0.9744, 0.9828, 0.98, 0.98, 0.9884, 0.9856, 0.98, 0.994, 0.9521, 0.9828, 0.9605, 0.9856, 0.9605, 0.9856, 0.9521, 0.9828, 0.9689, 0.9772, 0.9689, 0.9772, 0.9689, 0.9772, 0.9689, 0.9772, 0.98, 0.98, 0.9856, 0.9716, 0.994, 0.9772, 0.9884, 0.9856, 0.7735, 0.05626, 0.7791, 0.2237, 0.5028, 0.2209, 0.5028, 0.05068, 0.8991, 0.9465, 0.8907, 0.9437, 0.8907, 0.9437, 0.8991, 0.9465, 0.2237, 0.2237, 0.2321, 0.05626, 0.5028, 0.05068, 0.5028, 0.2209, 0.9856, 0.9716, 0.9856, 0.9661, 0.9856, 0.9661, 0.9856, 0.9716, 0.8656, 0.9577, 0.8656, 0.9661, 0.8656, 0.9661, 0.8656, 0.9577, 0.9047, 0.98, 0.9075, 0.9744, 0.9186, 0.9772, 0.913, 0.9884, 0.2321, 0.05626, 0.5028, 0.05068, 0.5028, 0.05068, 0.9689, 0.9772, 0.9689, 0.9772, 0.9689, 0.9772, 0.9689, 0.9772, 0.05626, 0.7707, 0.07859, 0.9242, 0.07859, 0.9242, 0.05626, 0.7707, 0.5028, 0.05068, 0.2321, 0.05626, 0.2321, 0.05626, 0.08138, 0.07859, 0.2321, 0.05626, 0.2321, 0.05626, 0.9242, 0.07859, 0.7735, 0.05626, 0.7735, 0.05626, 0.9689, 0.9744, 0.9689, 0.9744, 0.9689, 0.9744, 0.9689, 0.9744, 0.05626, 0.2321, 0.08138, 0.07859, 0.07859, 0.07859, 0.05626, 0.2321, 0.7735, 0.05626, 0.9242, 0.07859, 0.9242, 0.07859, 0.2321, 0.05626, 0.07859, 0.07859, 0.08138, 0.07859, 0.7484, 0.1428, 0.7484, 0.1428, 0.7484, 0.1428, 0.7484, 0.1428, 0.9856, 0.9716, 0.9856, 0.9661, 0.9856, 0.9661, 0.9856, 0.9716, 0.000447, 0.000447, 0.9996, 0.000447, 0.9996, 0.9996, 0.000447, 0.9996, 0.9689, 0.9772, 0.9689, 0.9772, 0.9689, 0.9772, 0.9689, 0.9772, 0.9689, 0.9772, 0.9689, 0.9772, 0.9689, 0.9772, 0.9689, 0.9772, 0.9689, 0.9772, 0.9689, 0.9772, 0.9689, 0.9772, 0.9689, 0.9772, 0.9689, 0.9772, 0.9689, 0.9772, 0.9689, 0.9772, 0.9689, 0.9772, 0.9689, 0.9772, 0.9689, 0.9772, 0.9689, 0.9772, 0.9689, 0.9772, 0.9689, 0.9772, 0.9689, 0.9772, 0.9689, 0.9772, 0.9689, 0.9772, 0.9689, 0.9772, 0.9689, 0.9772, 0.9689, 0.9772, 0.9689, 0.9772, 0.9689, 0.9772, 0.9689, 0.9772, 0.9689, 0.9772, 0.9689, 0.9772, 0.9689, 0.9772, 0.9689, 0.9772, 0.9689, 0.9772, 0.9689, 0.9772, 0.9689, 0.9772, 0.9689, 0.9772, 0.9689, 0.9772, 0.9689, 0.9772, 0.9689, 0.9772, 0.9689, 0.9772, 0.9689, 0.9772, 0.9689, 0.9744, 0.9689, 0.9744, 0.9689, 0.9772, 0.9689, 0.9772, 0.9689, 0.9772, 0.9689, 0.9772, 0.9689, 0.9772, 0.9689, 0.9772, 0.01161, 0.8851, 0.3967, 0.5084, 0.3939, 0.1344, 0.01161, 0.8851, 0.3577, 0.7484, 0.3856, 0.5251, 0.74, 0.1539, 0.7456, 0.1484, 0.7428, 0.1484, 0.74, 0.1539, 0.7512, 0.1484, 0.7456, 0.1484, 0.7484, 0.1428, 0.7484, 0.1428, 0.7484, 0.1428, 0.7484, 0.1428, 0.7484, 0.1428, 0.7484, 0.1428, 0.00882, 0.8879, 0.3884, 0.5335, 0.3633, 0.7512, 0.00882, 0.8879, 0.3939, 0.14, 0.3995, 0.5167, 0.6563, 0.9242, 0.6563, 0.6451, 0.994, 0.6451, 0.994, 0.9242, 0.7484, 0.1428, 0.7484, 0.1428, 0.7484, 0.1428, 0.00882, 0.8879, 0.01719, 0.006029, 0.3939, 0.006029, 0.74, 0.1539, 0.7512, 0.1539, 0.7512, 0.1484, 0.01161, 0.8851, 0.3884, 0.000447, 0.01998, 0.000447, 0.1316, 0.754, 0.1316, 0.754, 0.1316, 0.754, 0.1316, 0.754, 0.7512, 0.126, 0.7512, 0.126, 0.7512, 0.126, 0.7512, 0.126, 0.7428, 0.1484, 0.7456, 0.1484, 0.7456, 0.1484, 0.7428, 0.1484, 0.7484, 0.1428, 0.7484, 0.1428, 0.7484, 0.1428, 0.4107, 0.994, 0.00882, 0.8879, 0.3633, 0.7512, 0.4051, 0.9912, 0.3577, 0.7484, 0.01161, 0.8851, 0.74, 0.1484, 0.74, 0.1539, 0.7428, 0.1484, 0.7484, 0.1428, 0.7484, 0.1428, 0.7484, 0.1428, 0.7484, 0.1428, 0.9661, 0.9856, 0.9605, 0.9856, 0.9605, 0.9856, 0.9661, 0.9856, 0.7707, 0.1456, 0.7707, 0.1456, 0.7707, 0.1428, 0.7707, 0.1428, 0.00882, 0.8879, 0.3939, 0.006029, 0.3939, 0.14, 0.7484, 0.1428, 0.7484, 0.1428, 0.7484, 0.1428, 0.74, 0.1539, 0.7512, 0.1484, 0.7512, 0.1484, 0.01161, 0.8851, 0.3939, 0.1344, 0.3884, 0.000447, 0.74, 0.1484, 0.7456, 0.1484, 0.7456, 0.1456, 0.74, 0.1456, 0.7902, 0.5474, 0.7288, 0.634, 0.7288, 0.1846, 0.7902, 0.5474, 0.9968, 0.634, 0.7288, 0.634, 0.7512, 0.1288, 0.7512, 0.1288, 0.7512, 0.1288, 0.7512, 0.1288, 0.7735, 0.05626, 0.5028, 0.05068, 0.5028, 0.05068, 0.7735, 0.05626, 0.000447, 0.000447, 0.000447, 0.000447, 0.000447, 0.000447, 0.000447, 0.000447, 0.9689, 0.9744, 0.9689, 0.9744, 0.9689, 0.9744, 0.9689, 0.9744, 0.7902, 0.5474, 0.9409, 0.553, 0.9968, 0.634, 0.9409, 0.553, 0.9968, 0.1846, 0.9968, 0.634, 0.793, 0.2181, 0.7288, 0.1846, 0.9968, 0.1846, 0.793, 0.2181, 0.7902, 0.5474, 0.7288, 0.1846, 0.9689, 0.9772, 0.9689, 0.9772, 0.9689, 0.9772, 0.9689, 0.9772, 0.9689, 0.9744, 0.9689, 0.9744, 0.9689, 0.9744, 0.9689, 0.9744, 0.793, 0.2181, 0.9968, 0.1846, 0.9409, 0.2209, 0.9409, 0.553, 0.9409, 0.2209, 0.9968, 0.1846, 0.7512, 0.1484, 0.7512, 0.1484, 0.7456, 0.1456, 0.7456, 0.1484, 0.9661, 0.9856, 0.9744, 0.9828, 0.98, 0.994, 0.9689, 0.9968, 0.3939, 0.14, 0.4219, 0.14, 0.4693, 0.4916, 0.3995, 0.5167, 0.4665, 0.4833, 0.4274, 0.1344, 0.3939, 0.1344, 0.3967, 0.5084, 0.7484, 0.1428, 0.7484, 0.1428, 0.7484, 0.1428, 0.4107, 0.994, 0.3633, 0.7512, 0.4302, 0.8098, 0.74, 0.1484, 0.7428, 0.1484, 0.74, 0.1484, 0.4051, 0.9912, 0.4246, 0.807, 0.3577, 0.7484, 0.7484, 0.1428, 0.7484, 0.1428, 0.7484, 0.1428, 0.7484, 0.1428, 0.9465, 0.98, 0.9521, 0.9828, 0.9465, 0.994, 0.9382, 0.9856, 0.8823, 0.9884, 0.8907, 0.9884, 0.8907, 0.9884, 0.8823, 0.9884, 0.9689, 0.9772, 0.9689, 0.9772, 0.9689, 0.9772, 0.9689, 0.9772, 0.9689, 0.9772, 0.9689, 0.9772, 0.9689, 0.9772, 0.9689, 0.9772, 0.9689, 0.9968, 0.9577, 0.9968, 0.9605, 0.9856, 0.9661, 0.9856, 0.5502, 0.1735, 0.5502, 0.000447, 0.9996, 0.000447, 0.9996, 0.1735, 0.9689, 0.9772, 0.9689, 0.9772, 0.9689, 0.9772, 0.9689, 0.9744, 0.9689, 0.9772, 0.9689, 0.9772, 0.9689, 0.9772, 0.9689, 0.9772, 0.9689, 0.9744, 0.9689, 0.9744, 0.9689, 0.9744, 0.9689, 0.9744, 0.000447, 0.000447, 0.000447, 0.000447, 0.000447, 0.000447, 0.000447, 0.000447, 0.8907, 0.9884, 0.8768, 0.9856, 0.8656, 0.9744, 0.9744, 0.9828, 0.98, 0.98, 0.9884, 0.9856, 0.98, 0.994, 0.9884, 0.9437, 0.994, 0.9549, 0.9856, 0.9577, 0.98, 0.9521, 0.9661, 0.9856, 0.9744, 0.9828, 0.9744, 0.9828, 0.9661, 0.9856, 0.9689, 0.9772, 0.9689, 0.9772, 0.9689, 0.9772, 0.9689, 0.9772, 0.8126, 0.9633, 0.8154, 0.9633, 0.8154, 0.9689, 0.8126, 0.9689, 0.1316, 0.754, 0.1316, 0.754, 0.1316, 0.754, 0.1316, 0.754, 0.9689, 0.9744, 0.9689, 0.9744, 0.9689, 0.9744, 0.9689, 0.9744, 0.9047, 0.98, 0.8991, 0.9856, 0.8991, 0.9856, 0.9047, 0.98, 0.9605, 0.9856, 0.9661, 0.9856, 0.9661, 0.9856, 0.9605, 0.9856, 0.9661, 0.9437, 0.9605, 0.9437, 0.9577, 0.9326, 0.9689, 0.9326, 0.7484, 0.1428, 0.7484, 0.1428, 0.7484, 0.1428, 0.7484, 0.1428, 0.9689, 0.9772, 0.9689, 0.9772, 0.9689, 0.9744, 0.9689, 0.9744, 0.9409, 0.9716, 0.9465, 0.98, 0.9382, 0.9856, 0.9326, 0.9772, 0.7484, 0.1428, 0.7484, 0.1428, 0.7484, 0.1428, 0.7484, 0.1428, 0.2237, 0.7791, 0.2321, 0.9465, 0.07859, 0.9242, 0.05626, 0.7707, 0.7512, 0.1484, 0.7512, 0.1484, 0.7512, 0.1484, 0.7512, 0.1484, 0.7484, 0.14, 0.7484, 0.14, 0.7484, 0.14, 0.7484, 0.14, 0.6479, -0.3707, 0.6367, -0.3707, 0.6367, -0.8145, 0.6479, -0.8145, 0.7484, 0.1428, 0.7484, 0.1428, 0.7484, 0.1428, 0.7484, 0.1428, 0.9996, 0.000447, 0.9996, 0.9996, 0.000447, 0.9996, 0.000447, 0.000447, 0.9326, 0.9772, 0.9298, 0.9661, 0.9409, 0.9661, 0.9409, 0.9716, 0.9521, 0.9465, 0.9465, 0.9521, 0.9382, 0.9437, 0.9465, 0.9382, 0.913, 0.9884, 0.9047, 0.994, 0.8991, 0.9856, 0.9047, 0.98, 0.8656, 0.9744, 0.8684, 0.98, 0.86, 0.9884, 0.8544, 0.9772, 0.9689, 0.9744, 0.9689, 0.9744, 0.9689, 0.9772, 0.9689, 0.9772, 0.9689, 0.9744, 0.9689, 0.9744, 0.9689, 0.9744, 0.9689, 0.9744, 0.9744, 0.9465, 0.9661, 0.9437, 0.9689, 0.9326, 0.98, 0.9382, 0.98, 0.9382, 0.9884, 0.9437, 0.98, 0.9521, 0.9744, 0.9465, 0.05068, 0.5028, 0.05626, 0.7707, 0.05626, 0.7707, 0.05068, 0.5028, 0.9661, 0.9437, 0.9605, 0.9437, 0.9605, 0.9437, 0.9661, 0.9437, 0.4219, 0.1679, 0.4219, 0.0144, 0.5307, 0.0144, 0.5307, 0.1679, 0.7484, 0.1428, 0.7484, 0.1428, 0.7484, 0.1428, 0.7484, 0.1428, 0.74, 0.1539, 0.7512, 0.1539, 0.7512, 0.1539, 0.74, 0.1539, 0.8823, 0.9437, 0.8768, 0.9465, 0.8712, 0.9382, 0.8823, 0.9354, 0.8907, 0.9884, 0.8991, 0.9856, 0.9047, 0.994, 0.8935, 0.9996, 0.9689, 0.9744, 0.9689, 0.9744, 0.9689, 0.9744, 0.9689, 0.9744, 0.8293, 0.9968, 0.8293, 0.9968, 0.8293, 0.994, 0.8293, 0.994, 0.7484, 0.1428, 0.7484, 0.1428, 0.7484, 0.1428, 0.7484, 0.1428, 0.9465, 0.9382, 0.9577, 0.9326, 0.9605, 0.9437, 0.9521, 0.9465, 0.9968, 0.9661, 0.994, 0.9772, 0.9856, 0.9716, 0.9856, 0.9661, 0.9689, 0.9744, 0.9689, 0.9744, 0.9689, 0.9744, 0.9689, 0.9744, 0.8656, 0.9661, 0.8656, 0.9744, 0.8656, 0.9744, 0.8656, 0.9661, 0.000447, 0.000447, 0.000447, 0.000447, 0.000447, 0.000447, 0.000447, 0.000447, 0.8154, 0.9744, 0.8154, 0.9744, 0.8154, 0.9772, 0.8154, 0.9772, 0.994, 0.9772, 0.9884, 0.9856, 0.98, 0.98, 0.9856, 0.9716, 0.9075, 0.9577, 0.9047, 0.9521, 0.913, 0.9465, 0.9186, 0.9549, 0.8544, 0.9549, 0.86, 0.9465, 0.8684, 0.9521, 0.8656, 0.9577, 0.8684, 0.98, 0.8768, 0.9856, 0.8712, 0.994, 0.86, 0.9884, 0.8907, 0.9884, 0.9047, 0.9521, 0.9102, 0.9661, 0.9856, 0.9577, 0.98, 0.9521, 0.9884, 0.9437, 0.994, 0.9549, 0.9661, 0.9856, 0.9521, 0.9828, 0.9409, 0.9716, 0.9689, 0.9326, 0.98, 0.9382, 0.9744, 0.9465, 0.9661, 0.9437, 0.9689, 0.9772, 0.9689, 0.9772, 0.9689, 0.9772, 0.9689, 0.9772, 0.9689, 0.9772, 0.9689, 0.9772, 0.9689, 0.9772, 0.9689, 0.9772, 0.9689, 0.9772, 0.9689, 0.9772, 0.9689, 0.9772, 0.9689, 0.9772, 0.8321, 0.1344, 0.8321, 0.1344, 0.8349, 0.1344, 0.8349, 0.1344, 0.7484, 0.1428, 0.7484, 0.1428, 0.7484, 0.1428, 0.7484, 0.1428, 0.7707, 0.1456, 0.7707, 0.1456, 0.7707, 0.1456, 0.7707, 0.1456, 0.7484, 0.1428, 0.7484, 0.1428, 0.7484, 0.1428, 0.7484, 0.1428, 0.9409, 0.9577, 0.9409, 0.9661, 0.9298, 0.9661, 0.9326, 0.9549, 0.8293, 0.994, 0.8293, 0.994, 0.8293, 0.9968, 0.8293, 0.9968, 0.9689, 0.9744, 0.9689, 0.9744, 0.9689, 0.9744, 0.9689, 0.9744, 0.9689, 0.9772, 0.9689, 0.9772, 0.9689, 0.9772, 0.9689, 0.9772, 0.9689, 0.9744, 0.9689, 0.9744, 0.9689, 0.9744, 0.9689, 0.9744, 0.000447, 0.000447, 0.000447, 0.000447, 0.000447, 0.000447, 0.000447, 0.000447, 0.000447, 0.000447, 0.000447, 0.000447, 0.000447, 0.000447, 0.000447, 0.000447, 0.8293, 0.994, 0.8293, 0.994, 0.8293, 0.9968, 0.8293, 0.9968, 1.51, 0.7009, 1.51, 0.7009, 1.51, 0.7009, 1.51, 0.7009, 0.9409, 0.9661, 0.9409, 0.9716, 0.9326, 0.9772, 0.9298, 0.9661, 0.2321, 0.05626, 0.2237, 0.2237, 0.05626, 0.2321, 0.07859, 0.07859, 0.9661, 0.9856, 0.9409, 0.9716, 0.9521, 0.9465, 0.98, 0.9521, 0.9996, 0.000447, 0.9996, 0.9996, 0.000447, 0.9996, 0.000447, 0.000447, 0.9409, 0.9716, 0.9465, 0.98, 0.9465, 0.98, 0.9409, 0.9716, 0.98, 0.9521, 0.9744, 0.9465, 0.98, 0.9382, 0.9884, 0.9437, 0.9661, 0.9856, 0.98, 0.9521, 0.9856, 0.9661, 0.9521, 0.9828, 0.9605, 0.9856, 0.9577, 0.9968, 0.9465, 0.994, 0.9186, 0.9549, 0.9214, 0.9661, 0.9102, 0.9661, 0.9075, 0.9577, 0.8349, 0.1372, 0.8349, 0.1372, 0.8321, 0.1372, 0.8321, 0.1372, 0.7707, 0.1344, 0.7707, 0.1344, 0.7707, 0.1372, 0.7707, 0.1372, 0.6479, -0.8145, 0.7177, -0.8145, 0.7177, -0.3707, 0.6479, -0.3707, 0.7456, 0.1484, 0.7456, 0.1484, 0.7456, 0.1484, 0.7456, 0.1484, 0.7484, 0.1428, 0.7484, 0.1428, 0.7484, 0.1428, 0.7484, 0.1428, 0.9689, 0.9772, 0.9689, 0.9772, 0.9689, 0.9772, 0.9689, 0.9772, 0.7484, 0.1428, 0.7484, 0.1428, 0.7484, 0.1428, 0.7484, 0.1428, 0.7484, 0.1428, 0.7484, 0.1428, 0.7484, 0.1428, 0.9996, 0.9996, 0.000447, 0.9996, 0.000447, 0.000447, 0.9996, 0.000447, 0.01161, 0.8851, 0.3856, 0.5251, 0.3967, 0.5084, 0.433, 0.9912, 0.433, 0.6507, 0.6423, 0.6507, 0.6423, 0.9912, 0.9689, 0.9772, 0.9689, 0.9772, 0.9689, 0.9772, 0.9689, 0.9772, 0.00882, 0.8879, 0.3995, 0.5167, 0.3884, 0.5335, 0.74, 0.1539, 0.7456, 0.1484, 0.7456, 0.1484, 0.7707, 0.9465, 0.7791, 0.7791, 0.9465, 0.7707, 0.9242, 0.9242, 0.9409, 0.9716, 0.9409, 0.9577, 0.9521, 0.9465, 0.000447, 0.000447, 0.000447, 0.000447, 0.000447, 0.000447, 0.000447, 0.000447, 0.9689, 0.9772, 0.9689, 0.9772, 0.9689, 0.9772, 0.9689, 0.9772, 0.9689, 0.9744, 0.9689, 0.9744, 0.9689, 0.9744, 0.9689, 0.9744, 0.9689, 0.9744, 0.9689, 0.9744, 0.9689, 0.9744, 0.9689, 0.9744, 0.9689, 0.9744, 0.9689, 0.9744, 0.9689, 0.9744, 0.9689, 0.9744, 0.9689, 0.9744, 0.9689, 0.9772, 0.9102, 0.9661, 0.9075, 0.9744, 0.9075, 0.9744, 0.9102, 0.9661, 0.9465, 0.9521, 0.9409, 0.9577, 0.9409, 0.9577, 0.9465, 0.9521, 0.9521, 0.9465, 0.9465, 0.9521, 0.9465, 0.9521, 0.9521, 0.9465, 0.8154, 0.9716, 0.8154, 0.9716, 0.8154, 0.9744, 0.8154, 0.9744, 0.9409, 0.9577, 0.9409, 0.9661, 0.9298, 0.9661, 0.9326, 0.9549, 0.9409, 0.9716, 0.9521, 0.9465, 0.98, 0.9521, 0.9661, 0.9856, 0.8823, 0.9996, 0.8712, 0.994, 0.8768, 0.9856, 0.8823, 0.9884, 0.8656, 0.9577, 0.8656, 0.9661, 0.8544, 0.9661, 0.8544, 0.9549, 0.8544, 0.9772, 0.8544, 0.9661, 0.8656, 0.9661, 0.8656, 0.9744, 0.6367, -0.3707, 0.5028, -0.3707, 0.5028, -0.8145, 0.6367, -0.8145, 0.9409, 0.9661, 0.9409, 0.9716, 0.9409, 0.9716, 0.9409, 0.9661, 0.9605, 0.9437, 0.9521, 0.9465, 0.9521, 0.9465, 0.9605, 0.9437, 0.98, 0.98, 0.9856, 0.9716, 0.9856, 0.9716, 0.98, 0.98, 0.4051, 0.9912, 0.4135, 0.9884, 0.4246, 0.807, 0.9661, 0.9437, 0.9605, 0.9437, 0.9605, 0.9437, 0.9661, 0.9437, 0.98, 0.98, 0.9856, 0.9716, 0.9856, 0.9716, 0.98, 0.98, 0.7484, 0.1428, 0.7484, 0.1428, 0.7484, 0.1428, 0.1288, 0.7512, 0.1288, 0.7512, 0.1288, 0.7512, 0.1288, 0.7512, 0.000447, 0.000447, 0.000447, 0.000447, 0.000447, 0.000447, 0.000447, 0.000447, 0.9689, 0.9772, 0.9689, 0.9772, 0.9689, 0.9772, 0.9856, 0.9577, 0.98, 0.9521, 0.98, 0.9521, 0.9856, 0.9577, 0.7791, 0.9968, 0.7791, 0.9354, 0.8349, 0.9354, 0.8349, 0.9968, 0.98, 0.9521, 0.9744, 0.9465, 0.9744, 0.9465, 0.98, 0.9521, 0.8684, 0.98, 0.8768, 0.9856, 0.8768, 0.9856, 0.8684, 0.98, 0.05626, 0.7707, 0.05068, 0.5028, 0.2209, 0.5028, 0.2237, 0.7791, 0.9661, 0.9437, 0.9744, 0.9465, 0.9744, 0.9465, 0.9661, 0.9437, 0.9409, 0.9661, 0.9409, 0.9577, 0.9409, 0.9577, 0.9409, 0.9661, 0.8768, 0.9465, 0.8684, 0.9521, 0.8684, 0.9521, 0.8768, 0.9465, 0.8656, 0.9577, 0.8684, 0.9521, 0.8684, 0.9521, 0.8656, 0.9577, 0.74, 0.1484, 0.74, 0.1484, 0.74, 0.1484, 0.4107, 0.994, 0.4302, 0.8098, 0.4191, 0.9912, 0.9605, 0.9437, 0.9521, 0.9465, 0.9521, 0.9465, 0.9605, 0.9437, 0.9856, 0.9577, 0.9856, 0.9661, 0.9856, 0.9661, 0.9856, 0.9577, 0.8768, 0.9856, 0.8823, 0.9884, 0.8823, 0.9884, 0.8768, 0.9856, 0.000447, 0.9996, 0.000447, 0.000447, 0.9996, 0.000447, 0.9996, 0.9996, 0.9856, 0.9577, 0.98, 0.9521, 0.98, 0.9521, 0.9856, 0.9577, 0.98, 0.9521, 0.9744, 0.9465, 0.9744, 0.9465, 0.98, 0.9521, 0.8991, 0.9465, 0.8907, 0.9437, 0.8935, 0.9354, 0.9047, 0.9382, 0.5028, 0.2209, 0.5028, 0.5, 0.2209, 0.5028, 0.2237, 0.2237, 0.7819, 0.5028, 0.7791, 0.7791, 0.5, 0.7819, 0.5028, 0.5, 0.8768, 0.9465, 0.8684, 0.9521, 0.86, 0.9465, 0.8712, 0.9382, 0.9075, 0.9744, 0.9102, 0.9661, 0.9214, 0.9661, 0.9186, 0.9772, 0.9465, 0.2321, 0.9549, 0.5028, 0.7819, 0.5028, 0.7791, 0.2237, 0.9661, 0.9437, 0.9605, 0.9437, 0.9577, 0.9326, 0.9689, 0.9326, 0.9744, 0.9828, 0.98, 0.98, 0.98, 0.98, 0.9744, 0.9828, 0.9744, 0.9465, 0.9661, 0.9437, 0.9661, 0.9437, 0.9744, 0.9465, 0.9521, 0.9465, 0.9661, 0.9437, 0.98, 0.9521, 0.98, 0.98, 0.9661, 0.9856, 0.9856, 0.9661, 0.8768, 0.9465, 0.8907, 0.9437, 0.9047, 0.9521, 0.9521, 0.9465, 0.9661, 0.9437, 0.98, 0.9521, 0.9661, 0.9856, 0.98, 0.9521, 0.9856, 0.9661, 0.8126, 0.9689, 0.8126, 0.9689, 0.8126, 0.9633, 0.8126, 0.9633, 0.98, 0.98, 0.9661, 0.9856, 0.9856, 0.9661, 0.9047, 0.98, 0.8907, 0.9884, 0.9102, 0.9661, 0.2321, 0.9465, 0.2237, 0.7791, 0.5, 0.7819, 0.5, 0.9549, 0.9689, 0.9744, 0.9689, 0.9744, 0.9689, 0.9744, 0.9689, 0.9744, 0.9689, 0.9772, 0.9689, 0.9772, 0.9689, 0.9772, 0.9689, 0.9772, 0.9689, 0.9744, 0.9689, 0.9744, 0.9689, 0.9744, 0.9689, 0.9744, 0.9465, 0.9382, 0.9577, 0.9326, 0.9605, 0.9437, 0.9521, 0.9465, 0.9689, 0.9744, 0.9689, 0.9744, 0.9689, 0.9744, 0.9689, 0.9744, 0.9689, 0.9772, 0.9689, 0.9772, 0.9689, 0.9772, 0.9689, 0.9772, 0.9689, 0.9772, 0.9689, 0.9772, 0.9689, 0.9772, 0.9689, 0.9772, 0.9689, 0.9744, 0.9689, 0.9744, 0.9689, 0.9744, 0.9689, 0.9744, 0.5028, 0.5, 0.5, 0.7819, 0.2237, 0.7791, 0.2209, 0.5028, 0.9689, 0.9744, 0.9689, 0.9744, 0.9689, 0.9744, 0.9689, 0.9744, 0.9689, 0.9744, 0.9689, 0.9744, 0.9689, 0.9744, 0.9689, 0.9744, 0.9689, 0.9744, 0.9689, 0.9744, 0.9689, 0.9744, 0.9689, 0.9744, 0.9047, 0.9382, 0.913, 0.9465, 0.9047, 0.9521, 0.8991, 0.9465, 0.8907, 0.9437, 0.8823, 0.9437, 0.8823, 0.9354, 0.8935, 0.9354, 0.9465, 0.98, 0.9521, 0.9828, 0.9465, 0.994, 0.9382, 0.9856, 0.9689, 0.9744, 0.9689, 0.9744, 0.9689, 0.9744, 0.9689, 0.9744, 0.9689, 0.9772, 0.9689, 0.9772, 0.9689, 0.9772, 0.9689, 0.9772, 0.9689, 0.9772, 0.9689, 0.9772, 0.9689, 0.9772, 0.9689, 0.9772, 0.9689, 0.9772, 0.9689, 0.9772, 0.8823, 0.9884, 0.8907, 0.9884, 0.8935, 0.9996, 0.8823, 0.9996, 0.9326, 0.9549, 0.9382, 0.9437, 0.9465, 0.9521, 0.9409, 0.9577, 0.9856, 0.9716, 0.9856, 0.9661, 0.9968, 0.9661, 0.994, 0.9772, 0.8907, 0.9884, 0.8656, 0.9744, 0.8768, 0.9465, 0.9047, 0.9521, 0.994, 0.9549, 0.9968, 0.9661, 0.9856, 0.9661, 0.9856, 0.9577, 0.9521, 0.9465, 0.9465, 0.9521, 0.9382, 0.9437, 0.9465, 0.9382, 0.9409, 0.9716, 0.9465, 0.98, 0.9382, 0.9856, 0.9326, 0.9772, 0.9242, 0.07859, 0.9465, 0.2321, 0.7791, 0.2237, 0.7735, 0.05626, 0.9326, 0.9549, 0.9382, 0.9437, 0.9465, 0.9521, 0.9409, 0.9577, 0.9605, 0.9856, 0.9661, 0.9856, 0.9689, 0.9968, 0.9577, 0.9968, 0.9661, 0.9856, 0.9744, 0.9828, 0.98, 0.994, 0.9689, 0.9968, 0.9856, 0.9661, 0.9856, 0.9577, 0.994, 0.9549, 0.9968, 0.9661, 0.9521, 0.9828, 0.9605, 0.9856, 0.9577, 0.9968, 0.9465, 0.994, 0.8154, 0.9716, 0.8154, 0.9716, 0.8154, 0.9744, 0.8154, 0.9744, 0.8684, 0.98, 0.8656, 0.9744, 0.8656, 0.9744, 0.8684, 0.98, 0.8907, 0.9437, 0.8823, 0.9437, 0.8823, 0.9437, 0.8907, 0.9437, 0.9465, 0.98, 0.9521, 0.9828, 0.9521, 0.9828, 0.9465, 0.98, 0.9047, 0.98, 0.9075, 0.9744, 0.9075, 0.9744, 0.9047, 0.98, 0.8656, 0.9744, 0.8656, 0.9577, 0.8768, 0.9465, 0.9661, 0.9856, 0.9605, 0.9856, 0.9521, 0.9828, 0.9409, 0.9716, 0.9409, 0.9577, 0.9521, 0.9465, 0.8823, 0.9437, 0.8768, 0.9465, 0.8768, 0.9465, 0.8823, 0.9437, 0.9409, 0.9716, 0.9409, 0.9661, 0.9409, 0.9577, 0.9661, 0.9856, 0.9521, 0.9828, 0.9409, 0.9716, 0.7791, 0.7791, 0.7819, 0.5028, 0.9549, 0.5028, 0.9465, 0.7707, 0.9047, 0.98, 0.8991, 0.9856, 0.8907, 0.9884, 0.9689, 0.9772, 0.9689, 0.9772, 0.9689, 0.9772, 0.000447, 0.000447, 0.000447, 0.000447, 0.000447, 0.000447, 0.000447, 0.000447, 0.05626, 0.2321, 0.05068, 0.5028, 0.05068, 0.5028, 0.05626, 0.2321, 0.9689, 0.9744, 0.9689, 0.9744, 0.9689, 0.9744, 0.9689, 0.9744, 0.9689, 0.9744, 0.9689, 0.9744, 0.9689, 0.9744, 0.9689, 0.9744, 0.9689, 0.9772, 0.9689, 0.9772, 0.9689, 0.9772, 0.9689, 0.9772, 0.9689, 0.9744, 0.9689, 0.9744, 0.9689, 0.9744, 0.9689, 0.9744, 0.9689, 0.9772, 0.9689, 0.9772, 0.9689, 0.9772, 0.9744, 0.9828, 0.9661, 0.9856, 0.9661, 0.9856, 0.9744, 0.9828, 0.9465, 0.98, 0.9409, 0.9716, 0.9409, 0.9716, 0.9465, 0.98, 0.9465, 0.9521, 0.9409, 0.9577, 0.9409, 0.9577, 0.9465, 0.9521, 0.9409, 0.9716, 0.9409, 0.9661, 0.9409, 0.9661, 0.9409, 0.9716, 0.9047, 0.9521, 0.9075, 0.9577, 0.9075, 0.9577, 0.9047, 0.9521, 0.9465, 0.98, 0.9521, 0.9828, 0.9521, 0.9828, 0.9465, 0.98, 0.8991, 0.9856, 0.8907, 0.9884, 0.8907, 0.9884, 0.8991, 0.9856, 0.9102, 0.9661, 0.9075, 0.9577, 0.9075, 0.9577, 0.9102, 0.9661, 0.9856, 0.9661, 0.9856, 0.9577, 0.9856, 0.9577, 0.9856, 0.9661, 0.9047, 0.9521, 0.8991, 0.9465, 0.8991, 0.9465, 0.9047, 0.9521, 0.8154, 0.9716, 0.8154, 0.9716, 0.8154, 0.9744, 0.8154, 0.9744, 0.9689, 0.9772, 0.9689, 0.9772, 0.9689, 0.9772, 0.9689, 0.9772, 0.7512, 0.1288, 0.7512, 0.1288, 0.7512, 0.1288, 0.7512, 0.1288, 0.9521, 0.9828, 0.9605, 0.9856, 0.9605, 0.9856, 0.9521, 0.9828, 0.9521, 0.9465, 0.9465, 0.9521, 0.9465, 0.9521, 0.9521, 0.9465, 0.9298, 0.5335, 0.7986, 0.5335, 0.7986, 0.2432, 0.9298, 0.2432, 0.9689, 0.9772, 0.9689, 0.9772, 0.9689, 0.9744, 0.9689, 0.9744, 0.9409, 0.9577, 0.9409, 0.9661, 0.9409, 0.9661, 0.9409, 0.9577, 0.7512, 0.1288, 0.7512, 0.1288, 0.7512, 0.1288, 0.7512, 0.1288, 0.9521, 0.9465, 0.9605, 0.9437, 0.9661, 0.9437, 0.8768, 0.9856, 0.8684, 0.98, 0.8656, 0.9744, 0.8907, 0.9437, 0.8991, 0.9465, 0.9047, 0.9521, 0.98, 0.98, 0.9744, 0.9828, 0.9661, 0.9856, 0.9409, 0.9577, 0.9465, 0.9521, 0.9521, 0.9465, 0.8656, 0.9577, 0.8684, 0.9521, 0.8768, 0.9465, 0.98, 0.98, 0.9744, 0.9828, 0.9661, 0.9856, 0.98, 0.9521, 0.9856, 0.9577, 0.9856, 0.9661, 0.9856, 0.9716, 0.98, 0.98, 0.9856, 0.9661, 0.9661, 0.9437, 0.9744, 0.9465, 0.98, 0.9521, 0.9075, 0.9744, 0.9047, 0.98, 0.9102, 0.9661, 0.9521, 0.9465, 0.9605, 0.9437, 0.9661, 0.9437, 0.9521, 0.9828, 0.9465, 0.98, 0.9409, 0.9716, 0.9409, 0.9716, 0.9409, 0.9661, 0.9409, 0.9577, 0.9409, 0.9577, 0.9465, 0.9521, 0.9521, 0.9465, 0.8656, 0.9744, 0.8656, 0.9661, 0.8656, 0.9577, 0.9856, 0.9716, 0.98, 0.98, 0.9856, 0.9661, 0.9521, 0.9828, 0.9465, 0.98, 0.9409, 0.9716, 0.8907, 0.9884, 0.8823, 0.9884, 0.8768, 0.9856, 0.9661, 0.9856, 0.9605, 0.9856, 0.9521, 0.9828, 0.98, 0.9521, 0.9856, 0.9577, 0.9856, 0.9661, 0.8768, 0.9465, 0.8823, 0.9437, 0.8907, 0.9437, 0.9047, 0.9521, 0.9075, 0.9577, 0.9102, 0.9661, 0.9661, 0.9437, 0.9744, 0.9465, 0.98, 0.9521, 0.7512, 0.1484, 0.7512, 0.1484, 0.7512, 0.1484, 0.7512, 0.1484, 0.74, 0.1484, 0.7456, 0.1484, 0.7456, 0.1484, 0.74, 0.1484])
me_timeplt.materials.append(mat_timepltmarquee)
me_timeplt.materials.append(mat_timepltmonitor)
me_timeplt.materials.append(mat_timepltbezelglass)
me_timeplt.materials.append(mat_timepltdecal)
me_timeplt.materials.append(mat_timepltall)
me_timeplt.use_remesh_fix_poles = True
me_timeplt.use_remesh_preserve_attributes = False
me_timeplt.update()

# ---- objects
ob_timeplt = bpy.data.objects.new('timeplt', me_timeplt)

# ---- transforms, parenting, visibility, modifiers, constraints
ob_timeplt.location = (0.0157, -0.2358, 1.006)
ob_timeplt.rotation_euler = (1.571, 0.0, 0.0)
_m = ob_timeplt.modifiers.new('Auto Smooth', 'NODES')
_m.node_group = ng_auto_smooth
_gi = [s.identifier for s in ng_auto_smooth.interface.items_tree if s.item_type == 'SOCKET' and s.in_out == 'INPUT']
_m[_gi[1]] = 1.047  # Angle
_m = ob_timeplt.modifiers.new('WeightedNormal', 'WEIGHTED_NORMAL')
_m.keep_sharp = True

# ---- collection membership
scene.collection.objects.link(ob_timeplt)

# ---- scene / render settings (as saved in the file)
scene.frame_start = 1; scene.frame_end = 250; scene.frame_set(1)
scene.render.engine = 'BLENDER_EEVEE_NEXT'
scene.cycles.use_denoising = False
scene.cycles.samples = 128
scene.cycles.sampling_pattern = 'TABULATED_SOBOL'
scene.cycles.use_adaptive_sampling = False
scene.cycles.use_light_tree = False
scene.view_settings.view_transform = 'Filmic'
bpy.context.view_layer.update()

# ---- added for rendering (the .blend has no active camera and no usable light): camera, sun
cam_auto = bpy.data.cameras.new('AutoCamera')
cam_auto.lens = 50.0
cam_auto.sensor_width = 36.0
cam_auto.clip_end = 1000.0
ob_auto_camera = bpy.data.objects.new('AutoCamera', cam_auto)
scene.collection.objects.link(ob_auto_camera)
ob_auto_camera.location = (1.90744, -2.28854, 2.43892)
ob_auto_camera.rotation_euler = (1.09748, -7.21219e-08, 0.694738)
scene.camera = ob_auto_camera
light_auto_sun = bpy.data.lights.new('AutoSun', 'SUN')
light_auto_sun.energy = 3.0
light_auto_sun.angle = 0.0523599
ob_auto_sun = bpy.data.objects.new('AutoSun', light_auto_sun)
scene.collection.objects.link(ob_auto_sun)
ob_auto_sun.rotation_euler = (0.872665, 0.174533, 0.523599)
bpy.context.view_layer.update()
